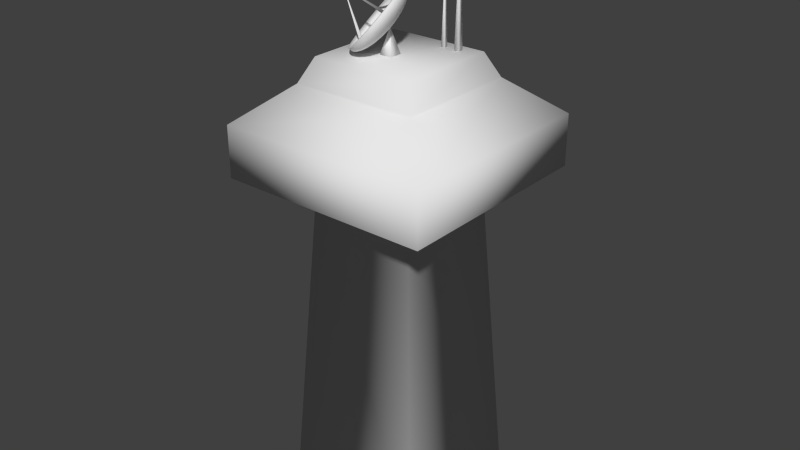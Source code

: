 # Source: comTower.blend  (saved by Blender 2.69.0; exported with 4.5.12 LTS)
import bpy
from mathutils import Matrix  # noqa: F401  (used for matrix-valued properties, if any)

bpy.ops.wm.read_factory_settings(use_empty=True)
scene = bpy.context.scene
scene.name = 'Scene'

# ---- collections
col_collection_1 = bpy.data.collections.new('Collection 1'); scene.collection.children.link(col_collection_1)

# ---- materials (node trees are filled in below, after node groups)
mat_material = bpy.data.materials.new('Material')
mat_material.alpha_threshold = 0.0
mat_material.use_transparent_shadow = False
mat_material.roughness = 0.5
mat_material.line_color = (0.0, 0.0, 0.0, 1.0)

# ---- material node trees

# ---- world
world_world = bpy.data.worlds.new('World'); scene.world = world_world
world_world.color = (0.05088, 0.05088, 0.05088)
world_world.use_sun_shadow = False
world_world.sun_shadow_jitter_overblur = 0.0
world_world.cycles.sampling_method = 'MANUAL'
world_world.cycles.sample_map_resolution = 256

# ---- meshes
me_cube = bpy.data.meshes.new('Cube')
me_cube.from_pydata([(0.5, 0.5, 0.0), (0.5, -0.5, 0.0), (-0.5, -0.5, 0.0), (-0.5, 0.5, 0.0), (0.3735, 0.3735, 2.005), (0.3735, -0.3735, 2.005), (-0.3735, -0.3735, 2.005), (-0.3735, 0.3735, 2.005), (0.7248, 0.7248, 2.249), (0.7248, -0.7248, 2.249), (-0.7248, -0.7248, 2.249), (-0.7248, 0.7248, 2.249), (0.7248, 0.7248, 2.595), (0.7248, -0.7248, 2.595), (-0.7248, -0.7248, 2.595), (-0.7248, 0.7248, 2.595), (0.4256, 0.4256, 2.839), (0.4256, -0.4256, 2.839), (-0.4256, -0.4256, 2.839), (-0.4256, 0.4256, 2.839), (0.3489, 0.3489, 3.0), (0.3489, -0.349, 3.0), (-0.349, -0.3489, 3.0), (-0.3489, 0.3489, 3.0), (0.2039, 0.2484, 2.958), (0.2039, 0.2849, 2.958), (0.2404, 0.2849, 2.958), (0.2404, 0.2484, 2.958), (0.2202, 0.2647, 3.767), (0.2202, 0.2687, 3.767), (0.2242, 0.2687, 3.767), (0.2242, 0.2647, 3.767), (0.1039, 0.2527, 2.939), (0.1039, 0.2807, 2.939), (0.1319, 0.2807, 2.939), (0.1319, 0.2527, 2.939), (0.1163, 0.2651, 3.558), (0.1163, 0.2682, 3.558), (0.1194, 0.2682, 3.558), (0.1194, 0.2651, 3.558), (-0.08093, -0.02845, 3.136), (-0.1213, -0.01779, 3.114), (-0.162, -0.01011, 3.097), (-0.2012, -0.005697, 3.086), (-0.2376, -0.004733, 3.081), (-0.2697, -0.007252, 3.083), (-0.2963, -0.01315, 3.091), (-0.2956, -0.009012, 3.084), (-0.275, 0.0003754, 3.069), (-0.2529, 0.003426, 3.066), (-0.2249, 0.003316, 3.069), (-0.1922, 4.989e-05, 3.077), (-0.1559, -0.006247, 3.091), (-0.1175, -0.01533, 3.11), (-0.07843, -0.02686, 3.134), (-0.08064, -0.02056, 3.141), (-0.1208, -0.002311, 3.125), (-0.1611, 0.01236, 3.112), (-0.2002, 0.0229, 3.105), (-0.2364, 0.0289, 3.104), (-0.2683, 0.03011, 3.108), (-0.2948, 0.02651, 3.117), (-0.2942, 0.03143, 3.111), (-0.2736, 0.04005, 3.096), (-0.2516, 0.04079, 3.091), (-0.2237, 0.03695, 3.091), (-0.1912, 0.02865, 3.096), (-0.1551, 0.01622, 3.106), (-0.1169, 0.000146, 3.121), (-0.07814, -0.01897, 3.139), (-0.07894, -0.01352, 3.148), (-0.1175, 0.0115, 3.137), (-0.1563, 0.03241, 3.13), (-0.194, 0.04842, 3.128), (-0.2291, 0.0589, 3.13), (-0.2603, 0.06345, 3.137), (-0.2863, 0.0619, 3.148), (-0.2854, 0.06751, 3.142), (-0.2651, 0.07544, 3.127), (-0.2435, 0.07413, 3.12), (-0.2165, 0.06695, 3.117), (-0.185, 0.05417, 3.119), (-0.1502, 0.03627, 3.124), (-0.1136, 0.01395, 3.133), (-0.07644, -0.01193, 3.145), (-0.0759, -0.007605, 3.154), (-0.1115, 0.0231, 3.15), (-0.1476, 0.04926, 3.149), (-0.183, 0.06986, 3.152), (-0.2161, 0.08411, 3.159), (-0.2458, 0.09147, 3.169), (-0.271, 0.09165, 3.182), (-0.2698, 0.09784, 3.177), (-0.2497, 0.1052, 3.161), (-0.2291, 0.1022, 3.152), (-0.2035, 0.09217, 3.146), (-0.1739, 0.07562, 3.143), (-0.1416, 0.05312, 3.143), (-0.1076, 0.02556, 3.146), (-0.07339, -0.006009, 3.152), (-0.07162, -0.003037, 3.162), (-0.1031, 0.03206, 3.164), (-0.1355, 0.06227, 3.17), (-0.1675, 0.08642, 3.178), (-0.1979, 0.1036, 3.19), (-0.2256, 0.1131, 3.203), (-0.2495, 0.1146, 3.218), (-0.2479, 0.1213, 3.214), (-0.2282, 0.1282, 3.197), (-0.2088, 0.1238, 3.186), (-0.1853, 0.1116, 3.177), (-0.1584, 0.09218, 3.169), (-0.1294, 0.06614, 3.164), (-0.09923, 0.03453, 3.16), (-0.06911, -0.001441, 3.159), (-0.06628, 5.893e-06, 3.169), (-0.09261, 0.03803, 3.178), (-0.1202, 0.07093, 3.19), (-0.1481, 0.09745, 3.205), (-0.1751, 0.1166, 3.22), (-0.2003, 0.1275, 3.237), (-0.2226, 0.1299, 3.255), (-0.2205, 0.1369, 3.251), (-0.2014, 0.1435, 3.233), (-0.1835, 0.1382, 3.22), (-0.1625, 0.1246, 3.208), (-0.1391, 0.1032, 3.195), (-0.1142, 0.0748, 3.184), (-0.08874, 0.0405, 3.174), (-0.06377, 0.001603, 3.166), (-0.06007, 0.001407, 3.176), (-0.08044, 0.04078, 3.192), (-0.1026, 0.07493, 3.21), (-0.1256, 0.1025, 3.23), (-0.1487, 0.1225, 3.251), (-0.1709, 0.1341, 3.271), (-0.1914, 0.137, 3.29), (-0.1887, 0.144, 3.287), (-0.1702, 0.1505, 3.269), (-0.1541, 0.1448, 3.254), (-0.136, 0.1306, 3.238), (-0.1166, 0.1083, 3.221), (-0.09649, 0.0788, 3.204), (-0.07657, 0.04325, 3.188), (-0.05756, 0.003005, 3.173), (-0.05324, 0.001113, 3.182), (-0.06704, 0.0402, 3.205), (-0.08313, 0.07409, 3.229), (-0.1009, 0.1015, 3.254), (-0.1196, 0.1213, 3.279), (-0.1386, 0.1328, 3.302), (-0.1571, 0.1355, 3.323), (-0.1537, 0.1425, 3.321), (-0.1358, 0.149, 3.302), (-0.1218, 0.1435, 3.285), (-0.1069, 0.1293, 3.266), (-0.09182, 0.1072, 3.245), (-0.07705, 0.07796, 3.223), (-0.06317, 0.04267, 3.201), (-0.05074, 0.002712, 3.18), (-0.04606, -0.0008659, 3.188), (-0.05295, 0.03632, 3.217), (-0.06266, 0.06845, 3.246), (-0.07482, 0.09429, 3.275), (-0.08896, 0.1128, 3.304), (-0.1045, 0.1234, 3.33), (-0.121, 0.1255, 3.353), (-0.1169, 0.1324, 3.351), (-0.0997, 0.1391, 3.332), (-0.08775, 0.1341, 3.313), (-0.07629, 0.1209, 3.291), (-0.06577, 0.1001, 3.266), (-0.05658, 0.07233, 3.24), (-0.04907, 0.03879, 3.213), (-0.04355, 0.000734, 3.186), (-0.03879, -0.004453, 3.193), (-0.03868, 0.02929, 3.226), (-0.04195, 0.05824, 3.26), (-0.04847, 0.08129, 3.293), (-0.05797, 0.09755, 3.325), (-0.07011, 0.1064, 3.353), (-0.08441, 0.1075, 3.378), (-0.07962, 0.114, 3.376), (-0.06314, 0.1211, 3.357), (-0.05331, 0.1171, 3.337), (-0.0453, 0.1056, 3.312), (-0.03941, 0.08706, 3.284), (-0.03587, 0.06212, 3.254), (-0.03481, 0.03176, 3.222), (-0.03628, -0.002852, 3.191), (-0.03171, -0.00951, 3.197), (-0.02481, 0.01937, 3.234), (-0.0218, 0.04383, 3.271), (-0.02282, 0.06296, 3.307), (-0.02782, 0.07599, 3.341), (-0.03661, 0.08245, 3.372), (-0.04884, 0.08207, 3.397), (-0.04335, 0.08808, 3.396), (-0.02756, 0.09564, 3.376), (-0.0198, 0.09316, 3.355), (-0.01514, 0.08408, 3.329), (-0.01376, 0.06873, 3.298), (-0.01572, 0.04771, 3.265), (-0.02093, 0.02184, 3.23), (-0.0292, -0.007909, 3.195), (-0.0251, -0.01584, 3.2), (-0.01184, 0.006943, 3.239), (-0.002986, 0.0258, 3.278), (0.001129, 0.04, 3.317), (0.0003434, 0.049, 3.352), (-0.005313, 0.05245, 3.384), (-0.01562, 0.05023, 3.41), (-0.00948, 0.05561, 3.409), (0.005662, 0.0638, 3.389), (0.01149, 0.06317, 3.367), (0.01302, 0.05708, 3.339), (0.01019, 0.04578, 3.307), (0.003102, 0.02968, 3.272), (-0.007967, 0.009414, 3.235), (-0.02259, -0.01424, 3.197), (-0.01922, -0.02321, 3.201), (-0.0002965, -0.007507, 3.241), (0.01378, 0.004822, 3.282), (0.02247, 0.0133, 3.321), (0.02543, 0.01761, 3.357), (0.02256, 0.01757, 3.389), (0.01397, 0.0132, 3.416), (0.02069, 0.01786, 3.415), (0.03526, 0.02677, 3.395), (0.03937, 0.02829, 3.372), (0.03811, 0.02569, 3.344), (0.03153, 0.01908, 3.312), (0.01987, 0.008703, 3.276), (0.003582, -0.005035, 3.237), (-0.0167, -0.02161, 3.198), (-0.01428, -0.03133, 3.201), (0.009392, -0.02343, 3.241), (0.02784, -0.01829, 3.281), (0.04037, -0.01611, 3.32), (0.04648, -0.01698, 3.356), (0.04595, -0.02086, 3.388), (0.0388, -0.0276, 3.415), (0.04601, -0.02374, 3.414), (0.06009, -0.01403, 3.393), (0.06276, -0.01015, 3.371), (0.05916, -0.008898, 3.343), (0.04943, -0.01034, 3.311), (0.03393, -0.01441, 3.275), (0.01327, -0.02095, 3.237), (-0.01176, -0.02972, 3.198), (-0.01048, -0.03988, 3.199), (0.01685, -0.0402, 3.237), (0.03867, -0.04265, 3.276), (0.05415, -0.04712, 3.314), (0.06269, -0.05344, 3.349), (0.06396, -0.06137, 3.38), (0.05792, -0.07061, 3.407), (0.0655, -0.06759, 3.406), (0.0792, -0.05703, 3.385), (0.08077, -0.05065, 3.364), (0.07537, -0.04535, 3.336), (0.06321, -0.04134, 3.305), (0.04476, -0.03877, 3.27), (0.02073, -0.03773, 3.234), (-0.007962, -0.03828, 3.196), (-0.007958, -0.04854, 3.196), (0.02179, -0.0572, 3.232), (0.04584, -0.06732, 3.268), (0.06328, -0.07851, 3.303), (0.07342, -0.09036, 3.336), (0.07589, -0.1024, 3.366), (0.07058, -0.1142, 3.392), (0.07841, -0.112, 3.39), (0.09186, -0.1006, 3.37), (0.09269, -0.09168, 3.349), (0.0861, -0.08227, 3.324), (0.07234, -0.07274, 3.294), (0.05193, -0.06344, 3.262), (0.02567, -0.05472, 3.228), (-0.005444, -0.04694, 3.193), (-0.006819, -0.05698, 3.192), (0.02402, -0.07375, 3.223), (0.04908, -0.09135, 3.256), (0.0674, -0.1091, 3.288), (0.07827, -0.1263, 3.318), (0.08128, -0.1424, 3.346), (0.0763, -0.1566, 3.37), (0.08424, -0.1552, 3.369), (0.09758, -0.143, 3.349), (0.09808, -0.1316, 3.329), (0.09095, -0.1182, 3.306), (0.07646, -0.1033, 3.279), (0.05517, -0.08747, 3.25), (0.0279, -0.07128, 3.219), (-0.004307, -0.05538, 3.189), (-0.007105, -0.06487, 3.186), (0.02346, -0.08923, 3.213), (0.04827, -0.1138, 3.241), (0.06637, -0.1377, 3.269), (0.07705, -0.16, 3.296), (0.07992, -0.1797, 3.321), (0.07486, -0.1962, 3.344), (0.08278, -0.1957, 3.342), (0.09614, -0.1827, 3.322), (0.09672, -0.169, 3.304), (0.08973, -0.1519, 3.283), (0.07542, -0.1319, 3.26), (0.05435, -0.1099, 3.235), (0.02734, -0.08676, 3.209), (-0.004594, -0.06327, 3.184), (-0.008804, -0.07191, 3.18), (0.02013, -0.103, 3.201), (0.04343, -0.1339, 3.223), (0.06021, -0.1632, 3.246), (0.06981, -0.19, 3.27), (0.07188, -0.2131, 3.292), (0.06632, -0.2316, 3.313), (0.07407, -0.2318, 3.31), (0.08759, -0.2181, 3.291), (0.08867, -0.2023, 3.275), (0.08248, -0.1819, 3.257), (0.06926, -0.1574, 3.237), (0.04951, -0.13, 3.217), (0.024, -0.1006, 3.197), (-0.006293, -0.07031, 3.178), (-0.01185, -0.07783, 3.174), (0.01415, -0.1146, 3.188), (0.03476, -0.1507, 3.204), (0.04917, -0.1847, 3.222), (0.05683, -0.2152, 3.241), (0.05745, -0.2411, 3.26), (0.05101, -0.2614, 3.279), (0.05845, -0.2621, 3.275), (0.07227, -0.2478, 3.257), (0.07424, -0.2304, 3.243), (0.06949, -0.2071, 3.228), (0.05821, -0.1789, 3.213), (0.04083, -0.1468, 3.198), (0.01802, -0.1122, 3.184), (-0.009341, -0.07623, 3.171), (-0.01613, -0.08239, 3.166), (0.005764, -0.1236, 3.174), (0.02258, -0.1637, 3.184), (0.03366, -0.2012, 3.196), (0.0386, -0.2346, 3.21), (0.0372, -0.2627, 3.226), (0.0295, -0.2843, 3.243), (0.03653, -0.2855, 3.239), (0.05076, -0.2708, 3.221), (0.05398, -0.252, 3.209), (0.05126, -0.2266, 3.198), (0.0427, -0.1955, 3.187), (0.02865, -0.1599, 3.177), (0.009631, -0.1211, 3.17), (-0.01362, -0.0808, 3.164), (-0.02147, -0.08544, 3.159), (-0.004717, -0.1296, 3.159), (0.00736, -0.1724, 3.163), (0.0143, -0.2122, 3.17), (0.01583, -0.2476, 3.179), (0.01189, -0.2771, 3.192), (0.002641, -0.2996, 3.206), (0.009142, -0.3011, 3.201), (0.02389, -0.2861, 3.185), (0.02867, -0.2664, 3.175), (0.02848, -0.2395, 3.167), (0.02333, -0.2065, 3.161), (0.01343, -0.1685, 3.157), (-0.0008533, -0.1271, 3.155), (-0.01896, -0.08384, 3.157), (-0.04021, -0.04038, 3.16), (-0.02768, -0.08684, 3.152), (-0.01689, -0.1323, 3.145), (-0.01031, -0.1764, 3.143), (-0.008191, -0.2173, 3.144), (-0.01062, -0.2536, 3.149), (-0.01749, -0.2838, 3.158), (-0.02855, -0.3067, 3.171), (-0.02266, -0.3083, 3.165), (-0.007306, -0.2931, 3.149), (-0.0007211, -0.2731, 3.141), (0.002029, -0.2455, 3.137), (0.00084, -0.2116, 3.135), (-0.004244, -0.1725, 3.137), (-0.01303, -0.1299, 3.142), (-0.02517, -0.08524, 3.15), (-0.0345, -0.08654, 3.145), (-0.03028, -0.1317, 3.133), (-0.02975, -0.1755, 3.124), (-0.03293, -0.2163, 3.12), (-0.03971, -0.2523, 3.121), (-0.04982, -0.2824, 3.127), (-0.06287, -0.3052, 3.138), (-0.05765, -0.3068, 3.131), (-0.04163, -0.2917, 3.116), (-0.03306, -0.2717, 3.11), (-0.02707, -0.2443, 3.108), (-0.02391, -0.2105, 3.111), (-0.02369, -0.1717, 3.118), (-0.02642, -0.1293, 3.129), (-0.032, -0.08495, 3.143), (-0.04169, -0.08457, 3.14), (-0.04438, -0.1279, 3.121), (-0.05022, -0.1699, 3.107), (-0.05898, -0.2091, 3.099), (-0.07034, -0.2439, 3.096), (-0.08385, -0.273, 3.099), (-0.099, -0.2953, 3.108), (-0.09449, -0.2966, 3.101), (-0.07777, -0.2817, 3.087), (-0.0671, -0.2623, 3.082), (-0.05771, -0.2358, 3.083), (-0.04996, -0.2033, 3.09), (-0.04416, -0.166, 3.101), (-0.04052, -0.1254, 3.117), (-0.03919, -0.08297, 3.137), (-0.04896, -0.08098, 3.135), (-0.05864, -0.1208, 3.111), (-0.07092, -0.1597, 3.093), (-0.08534, -0.1961, 3.081), (-0.1013, -0.2286, 3.075), (-0.1183, -0.256, 3.076), (-0.1356, -0.2772, 3.083), (-0.1318, -0.2783, 3.076), (-0.1143, -0.2637, 3.062), (-0.1015, -0.2453, 3.059), (-0.0887, -0.2206, 3.062), (-0.07632, -0.1903, 3.072), (-0.06487, -0.1558, 3.087), (-0.05478, -0.1184, 3.107), (-0.04646, -0.07938, 3.132), (-0.05603, -0.07592, 3.131), (-0.07252, -0.1109, 3.104), (-0.09107, -0.1453, 3.082), (-0.111, -0.1778, 3.067), (-0.1315, -0.207, 3.059), (-0.1518, -0.2321, 3.058), (-0.1711, -0.2518, 3.064), (-0.168, -0.2523, 3.056), (-0.1499, -0.2383, 3.042), (-0.135, -0.2214, 3.041), (-0.1189, -0.199, 3.046), (-0.102, -0.172, 3.058), (-0.08502, -0.1414, 3.076), (-0.06866, -0.1084, 3.1), (-0.05353, -0.07433, 3.128), (-0.06264, -0.06959, 3.128), (-0.08548, -0.09848, 3.099), (-0.1099, -0.1273, 3.075), (-0.1349, -0.1548, 3.058), (-0.1596, -0.1801, 3.048), (-0.1831, -0.2021, 3.045), (-0.2043, -0.22, 3.051), (-0.2019, -0.2199, 3.043), (-0.1831, -0.2064, 3.03), (-0.1663, -0.1914, 3.029), (-0.147, -0.172, 3.035), (-0.1259, -0.1491, 3.049), (-0.1038, -0.1234, 3.069), (-0.08163, -0.09603, 3.095), (-0.06014, -0.06799, 3.126), (-0.06853, -0.06222, 3.127), (-0.09703, -0.08403, 3.096), (-0.1267, -0.1063, 3.072), (-0.1563, -0.1281, 3.053), (-0.1847, -0.1487, 3.043), (-0.211, -0.1672, 3.04), (-0.2339, -0.1829, 3.045), (-0.2321, -0.1821, 3.037), (-0.2127, -0.1694, 3.024), (-0.1942, -0.1565, 3.023), (-0.1721, -0.1406, 3.03), (-0.1473, -0.1224, 3.044), (-0.1206, -0.1024, 3.065), (-0.09318, -0.08158, 3.093), (-0.06603, -0.06063, 3.125), (-0.07347, -0.05411, 3.127), (-0.1067, -0.06811, 3.097), (-0.1407, -0.08316, 3.072), (-0.1742, -0.09868, 3.054), (-0.2058, -0.1141, 3.044), (-0.2344, -0.1287, 3.041), (-0.2588, -0.1421, 3.046), (-0.2574, -0.1405, 3.038), (-0.2376, -0.1286, 3.025), (-0.2176, -0.1181, 3.024), (-0.1932, -0.106, 3.031), (-0.1652, -0.09294, 3.045), (-0.1347, -0.07931, 3.066), (-0.1029, -0.06566, 3.093), (-0.07097, -0.05251, 3.125), (-0.04226, -0.04169, 3.162), (-0.07727, -0.04555, 3.129), (-0.1142, -0.05133, 3.1), (-0.1515, -0.0588, 3.077), (-0.188, -0.06768, 3.06), (-0.222, -0.07762, 3.051), (-0.2524, -0.08824, 3.049), (-0.2779, -0.09913, 3.054), (-0.2769, -0.09667, 3.047), (-0.2567, -0.0856, 3.033), (-0.2356, -0.07756, 3.032), (-0.2094, -0.06957, 3.038), (-0.1789, -0.06194, 3.051), (-0.1455, -0.05495, 3.071), (-0.1103, -0.04888, 3.096), (-0.07477, -0.04396, 3.126), (-0.07979, -0.03689, 3.132), (-0.1191, -0.03434, 3.106), (-0.1587, -0.03414, 3.085), (-0.1971, -0.03628, 3.071), (-0.2327, -0.0407, 3.063), (-0.2643, -0.04721, 3.063), (-0.2905, -0.05558, 3.069), (-0.2898, -0.05227, 3.062), (-0.2693, -0.04205, 3.048), (-0.2475, -0.03654, 3.046), (-0.2201, -0.03265, 3.051), (-0.1881, -0.03054, 3.062), (-0.1527, -0.03028, 3.079), (-0.1153, -0.03189, 3.102), (-0.07729, -0.0353, 3.129), (-0.08524, -0.08541, 2.994), (-0.08524, 0.004654, 2.994), (0.004825, 0.004654, 2.994), (0.004825, -0.08541, 2.994), (-0.041, -0.04117, 3.163), (-0.041, -0.03959, 3.163), (-0.03942, -0.03959, 3.163), (-0.03942, -0.04117, 3.163), (-0.193, -0.1182, 3.046), (-0.1772, -0.1105, 3.051), (-0.1825, -0.1355, 3.046), (-0.1683, -0.1252, 3.051), (0.06736, -0.1502, 3.269), (0.07271, -0.1613, 3.283), (0.06428, -0.163, 3.258), (0.06909, -0.1763, 3.27), (-0.2642, -0.182, 3.383), (-0.2626, -0.1812, 3.384), (-0.2632, -0.1837, 3.383), (-0.2618, -0.1827, 3.384), (-0.09846, 0.1045, 3.266), (-0.1078, 0.1144, 3.278), (-0.08544, 0.1009, 3.277), (-0.09251, 0.1101, 3.291), (-0.2631, -0.1823, 3.383), (-0.264, -0.1813, 3.384), (-0.2618, -0.1827, 3.384), (-0.2625, -0.1817, 3.385), (-0.2626, -0.1812, 3.384), (-0.2621, -0.1823, 3.385), (-0.2629, -0.1825, 3.383), (-0.2625, -0.1838, 3.384), (-0.2707, -0.1823, 3.398), (-0.2765, -0.1823, 3.392), (-0.2787, -0.1823, 3.384), (-0.2765, -0.1823, 3.376), (-0.2707, -0.1823, 3.37), (-0.2684, -0.1767, 3.398), (-0.2725, -0.1725, 3.392), (-0.274, -0.171, 3.384), (-0.2725, -0.1725, 3.376), (-0.2684, -0.1767, 3.37), (-0.2628, -0.1743, 3.398), (-0.2628, -0.1685, 3.392), (-0.2628, -0.1664, 3.384), (-0.2628, -0.1685, 3.376), (-0.2628, -0.1743, 3.37), (-0.2628, -0.1823, 3.4), (-0.2571, -0.1767, 3.398), (-0.253, -0.1725, 3.392), (-0.2515, -0.171, 3.384), (-0.253, -0.1725, 3.376), (-0.2571, -0.1767, 3.37), (-0.2548, -0.1823, 3.398), (-0.249, -0.1823, 3.392), (-0.2469, -0.1823, 3.384), (-0.249, -0.1823, 3.376), (-0.2548, -0.1823, 3.37), (-0.2571, -0.1879, 3.398), (-0.253, -0.192, 3.392), (-0.2515, -0.1935, 3.384), (-0.253, -0.192, 3.376), (-0.2571, -0.1879, 3.37), (-0.2628, -0.1902, 3.398), (-0.2628, -0.1961, 3.392), (-0.2628, -0.1982, 3.384), (-0.2628, -0.1961, 3.376), (-0.2628, -0.1902, 3.37), (-0.2628, -0.1823, 3.368), (-0.2684, -0.1879, 3.398), (-0.2725, -0.192, 3.392), (-0.274, -0.1935, 3.384), (-0.2725, -0.192, 3.376), (-0.2684, -0.1879, 3.37)], [], [(0, 1, 2, 3), (7, 6, 10, 11), (0, 4, 5, 1), (1, 5, 6, 2), (2, 6, 7, 3), (4, 0, 3, 7), (6, 5, 9, 10), (4, 7, 11, 8), (5, 4, 8, 9), (11, 10, 14, 15), (10, 9, 13, 14), (8, 11, 15, 12), (9, 8, 12, 13), (15, 14, 18, 19), (14, 13, 17, 18), (12, 15, 19, 16), (13, 12, 16, 17), (19, 18, 22, 23), (18, 17, 21, 22), (16, 19, 23, 20), (17, 16, 20, 21), (20, 23, 22, 21), (28, 29, 25, 24), (29, 30, 26, 25), (30, 31, 27, 26), (31, 28, 24, 27), (24, 25, 26, 27), (31, 30, 29, 28), (36, 37, 33, 32), (37, 38, 34, 33), (38, 39, 35, 34), (39, 36, 32, 35), (32, 33, 34, 35), (39, 38, 37, 36), (42, 41, 56, 57), (53, 52, 67, 68), (51, 50, 65, 66), (49, 48, 63, 64), (47, 46, 61, 62), (45, 44, 59, 60), (43, 42, 57, 58), (54, 53, 68, 69), (41, 40, 55, 56), (52, 51, 66, 67), (50, 49, 64, 65), (48, 47, 62, 63), (46, 45, 60, 61), (44, 43, 58, 59), (63, 62, 77, 78), (61, 60, 75, 76), (59, 58, 73, 74), (57, 56, 71, 72), (68, 67, 82, 83), (66, 65, 80, 81), (64, 63, 78, 79), (62, 61, 76, 77), (60, 59, 74, 75), (58, 57, 72, 73), (69, 68, 83, 84), (56, 55, 70, 71), (67, 66, 81, 82), (65, 64, 79, 80), (78, 77, 92, 93), (76, 75, 90, 91), (74, 73, 88, 89), (72, 71, 86, 87), (83, 82, 97, 98), (81, 80, 95, 96), (79, 78, 93, 94), (77, 76, 91, 92), (75, 74, 89, 90), (73, 72, 87, 88), (84, 83, 98, 99), (71, 70, 85, 86), (82, 81, 96, 97), (80, 79, 94, 95), (93, 92, 107, 108), (91, 90, 105, 106), (89, 88, 103, 104), (87, 86, 101, 102), (98, 97, 112, 113), (96, 95, 110, 111), (94, 93, 108, 109), (92, 91, 106, 107), (90, 89, 104, 105), (88, 87, 102, 103), (99, 98, 113, 114), (86, 85, 100, 101), (97, 96, 111, 112), (95, 94, 109, 110), (108, 107, 122, 123), (106, 105, 120, 121), (104, 103, 118, 119), (102, 101, 116, 117), (113, 112, 127, 128), (111, 110, 125, 126), (109, 108, 123, 124), (107, 106, 121, 122), (105, 104, 119, 120), (103, 102, 117, 118), (114, 113, 128, 129), (101, 100, 115, 116), (112, 111, 126, 127), (110, 109, 124, 125), (123, 122, 137, 138), (121, 120, 135, 136), (119, 118, 133, 134), (117, 116, 131, 132), (128, 127, 142, 143), (126, 125, 140, 141), (124, 123, 138, 139), (122, 121, 136, 137), (120, 119, 134, 135), (118, 117, 132, 133), (129, 128, 143, 144), (116, 115, 130, 131), (127, 126, 141, 142), (125, 124, 139, 140), (138, 137, 152, 153), (136, 135, 150, 151), (134, 133, 148, 149), (132, 131, 146, 147), (143, 142, 157, 158), (141, 140, 155, 156), (139, 138, 153, 154), (137, 136, 151, 152), (135, 134, 149, 150), (133, 132, 147, 148), (144, 143, 158, 159), (131, 130, 145, 146), (142, 141, 156, 157), (140, 139, 154, 155), (153, 152, 167, 168), (151, 150, 165, 166), (147, 146, 161, 162), (158, 157, 172, 173), (156, 155, 170, 171), (154, 153, 168, 169), (152, 151, 166, 167), (150, 149, 164, 165), (148, 147, 162, 163), (159, 158, 173, 174), (146, 145, 160, 161), (157, 156, 171, 172), (155, 154, 169, 170), (168, 167, 182, 183), (166, 165, 180, 181), (164, 163, 178, 179), (162, 161, 176, 177), (173, 172, 187, 188), (171, 170, 185, 186), (169, 168, 183, 184), (167, 166, 181, 182), (165, 164, 179, 180), (163, 162, 177, 178), (174, 173, 188, 189), (161, 160, 175, 176), (172, 171, 186, 187), (170, 169, 184, 185), (183, 182, 197, 198), (181, 180, 195, 196), (179, 178, 193, 194), (177, 176, 191, 192), (188, 187, 202, 203), (186, 185, 200, 201), (184, 183, 198, 199), (182, 181, 196, 197), (180, 179, 194, 195), (178, 177, 192, 193), (189, 188, 203, 204), (176, 175, 190, 191), (187, 186, 201, 202), (185, 184, 199, 200), (198, 197, 212, 213), (196, 195, 210, 211), (194, 193, 208, 209), (192, 191, 206, 207), (203, 202, 217, 218), (201, 200, 215, 216), (199, 198, 213, 214), (197, 196, 211, 212), (195, 194, 209, 210), (193, 192, 207, 208), (204, 203, 218, 219), (191, 190, 205, 206), (202, 201, 216, 217), (200, 199, 214, 215), (213, 212, 227, 228), (211, 210, 225, 226), (209, 208, 223, 224), (207, 206, 221, 222), (218, 217, 232, 233), (216, 215, 230, 231), (214, 213, 228, 229), (212, 211, 226, 227), (210, 209, 224, 225), (208, 207, 222, 223), (219, 218, 233, 234), (206, 205, 220, 221), (217, 216, 231, 232), (215, 214, 229, 230), (228, 227, 242, 243), (226, 225, 240, 241), (224, 223, 238, 239), (222, 221, 236, 237), (233, 232, 247, 248), (231, 230, 245, 246), (229, 228, 243, 244), (227, 226, 241, 242), (225, 224, 239, 240), (223, 222, 237, 238), (234, 233, 248, 249), (221, 220, 235, 236), (232, 231, 246, 247), (230, 229, 244, 245), (243, 242, 257, 258), (241, 240, 255, 256), (239, 238, 253, 254), (237, 236, 251, 252), (248, 247, 262, 263), (246, 245, 260, 261), (244, 243, 258, 259), (242, 241, 256, 257), (240, 239, 254, 255), (238, 237, 252, 253), (249, 248, 263, 264), (236, 235, 250, 251), (247, 246, 261, 262), (245, 244, 259, 260), (258, 257, 272, 273), (256, 255, 270, 271), (254, 253, 268, 269), (252, 251, 266, 267), (263, 262, 277, 278), (261, 260, 275, 276), (259, 258, 273, 274), (257, 256, 271, 272), (255, 254, 269, 270), (253, 252, 267, 268), (264, 263, 278, 279), (251, 250, 265, 266), (262, 261, 276, 277), (260, 259, 274, 275), (273, 272, 287, 288), (271, 270, 285, 286), (269, 268, 283, 284), (267, 266, 281, 282), (278, 277, 292, 293), (276, 275, 290, 291), (274, 273, 288, 289), (272, 271, 286, 287), (270, 269, 284, 285), (268, 267, 282, 283), (279, 278, 293, 294), (266, 265, 280, 281), (277, 276, 291, 292), (275, 274, 289, 290), (288, 287, 302, 303), (286, 285, 300, 301), (284, 283, 298, 299), (282, 281, 296, 297), (293, 292, 307, 308), (291, 290, 305, 306), (289, 288, 303, 304), (287, 286, 301, 302), (285, 284, 299, 300), (283, 282, 297, 298), (294, 293, 308, 309), (281, 280, 295, 296), (292, 291, 306, 307), (290, 289, 304, 305), (303, 302, 317, 318), (301, 300, 315, 316), (298, 313, 536, 534), (297, 296, 311, 312), (308, 307, 322, 323), (306, 305, 320, 321), (304, 303, 318, 319), (302, 301, 316, 317), (300, 299, 314, 315), (298, 297, 312, 313), (309, 308, 323, 324), (296, 295, 310, 311), (307, 306, 321, 322), (305, 304, 319, 320), (318, 317, 332, 333), (316, 315, 330, 331), (314, 313, 328, 329), (312, 311, 326, 327), (323, 322, 337, 338), (321, 320, 335, 336), (319, 318, 333, 334), (317, 316, 331, 332), (315, 314, 329, 330), (313, 312, 327, 328), (324, 323, 338, 339), (311, 310, 325, 326), (322, 321, 336, 337), (320, 319, 334, 335), (333, 332, 347, 348), (331, 330, 345, 346), (329, 328, 343, 344), (327, 326, 341, 342), (338, 337, 352, 353), (336, 335, 350, 351), (334, 333, 348, 349), (332, 331, 346, 347), (330, 329, 344, 345), (328, 327, 342, 343), (339, 338, 353, 354), (326, 325, 340, 341), (337, 336, 351, 352), (335, 334, 349, 350), (348, 347, 362, 363), (346, 345, 360, 361), (344, 343, 358, 359), (342, 341, 356, 357), (353, 352, 367, 368), (351, 350, 365, 366), (349, 348, 363, 364), (347, 346, 361, 362), (345, 344, 359, 360), (343, 342, 357, 358), (354, 353, 368, 369), (341, 340, 355, 356), (352, 351, 366, 367), (350, 349, 364, 365), (363, 362, 378, 379), (361, 360, 376, 377), (359, 358, 374, 375), (357, 356, 372, 373), (368, 367, 383, 384), (366, 365, 381, 382), (364, 363, 379, 380), (362, 361, 377, 378), (360, 359, 375, 376), (358, 357, 373, 374), (369, 368, 384, 385), (356, 355, 371, 372), (367, 366, 382, 383), (365, 364, 380, 381), (379, 378, 393, 394), (377, 376, 391, 392), (375, 374, 389, 390), (373, 372, 387, 388), (384, 383, 398, 399), (382, 381, 396, 397), (380, 379, 394, 395), (378, 377, 392, 393), (376, 375, 390, 391), (374, 373, 388, 389), (385, 384, 399, 400), (372, 371, 386, 387), (383, 382, 397, 398), (381, 380, 395, 396), (394, 393, 408, 409), (392, 391, 406, 407), (390, 389, 404, 405), (388, 387, 402, 403), (399, 398, 413, 414), (397, 396, 411, 412), (395, 394, 409, 410), (393, 392, 407, 408), (391, 390, 405, 406), (389, 388, 403, 404), (400, 399, 414, 415), (387, 386, 401, 402), (398, 397, 412, 413), (396, 395, 410, 411), (409, 408, 423, 424), (407, 406, 421, 422), (405, 404, 419, 420), (403, 402, 417, 418), (414, 413, 428, 429), (412, 411, 426, 427), (410, 409, 424, 425), (408, 407, 422, 423), (406, 405, 420, 421), (404, 403, 418, 419), (415, 414, 429, 430), (402, 401, 416, 417), (413, 412, 427, 428), (411, 410, 425, 426), (424, 423, 438, 439), (422, 421, 436, 437), (420, 419, 434, 435), (418, 417, 432, 433), (429, 428, 443, 444), (427, 426, 441, 442), (425, 424, 439, 440), (423, 422, 437, 438), (421, 420, 435, 436), (419, 418, 433, 434), (430, 429, 444, 445), (417, 416, 431, 432), (428, 427, 442, 443), (426, 425, 440, 441), (439, 438, 453, 454), (437, 436, 451, 452), (435, 434, 449, 450), (433, 432, 447, 448), (444, 443, 458, 459), (442, 441, 456, 457), (440, 439, 454, 455), (438, 437, 452, 453), (436, 435, 450, 451), (434, 433, 448, 449), (445, 444, 459, 460), (432, 431, 446, 447), (443, 442, 457, 458), (441, 440, 455, 456), (454, 453, 468, 469), (452, 451, 466, 467), (450, 449, 464, 465), (448, 447, 462, 463), (459, 458, 473, 474), (457, 456, 471, 472), (455, 454, 469, 470), (453, 452, 467, 468), (451, 450, 465, 466), (449, 448, 463, 464), (460, 459, 474, 475), (447, 446, 461, 462), (458, 457, 472, 473), (456, 455, 470, 471), (469, 468, 483, 484), (467, 466, 481, 482), (465, 464, 533, 532), (463, 462, 477, 478), (474, 473, 488, 489), (472, 471, 486, 487), (470, 469, 484, 485), (468, 467, 482, 483), (466, 465, 480, 481), (464, 463, 478, 479), (475, 474, 489, 490), (462, 461, 476, 477), (473, 472, 487, 488), (471, 470, 485, 486), (479, 478, 494, 495), (490, 489, 505, 506), (477, 476, 492, 493), (488, 487, 503, 504), (486, 485, 501, 502), (484, 483, 499, 500), (482, 481, 497, 498), (480, 479, 495, 496), (478, 477, 493, 494), (489, 488, 504, 505), (487, 486, 502, 503), (485, 484, 500, 501), (483, 482, 498, 499), (481, 480, 496, 497), (495, 494, 509, 510), (506, 505, 520, 521), (493, 492, 507, 508), (504, 503, 518, 519), (502, 501, 516, 517), (500, 499, 514, 515), (498, 497, 512, 513), (496, 495, 510, 511), (494, 493, 508, 509), (505, 504, 519, 520), (503, 502, 517, 518), (501, 500, 515, 516), (499, 498, 513, 514), (497, 496, 511, 512), (40, 491, 55), (370, 54, 69), (370, 69, 84), (55, 491, 70), (370, 84, 99), (70, 491, 85), (370, 99, 114), (85, 491, 100), (370, 114, 129), (100, 491, 115), (370, 129, 144), (115, 491, 130), (370, 144, 159), (130, 491, 145), (370, 159, 174), (145, 491, 160), (370, 174, 189), (160, 491, 175), (370, 189, 204), (175, 491, 190), (370, 204, 219), (190, 491, 205), (370, 219, 234), (205, 491, 220), (370, 234, 249), (220, 491, 235), (370, 249, 264), (235, 491, 250), (370, 264, 279), (250, 491, 265), (370, 279, 294), (265, 491, 280), (370, 294, 309), (280, 491, 295), (370, 309, 324), (295, 491, 310), (370, 324, 339), (310, 491, 325), (370, 339, 354), (325, 491, 340), (370, 354, 369), (340, 491, 355), (370, 369, 385), (355, 491, 371), (370, 385, 400), (371, 491, 386), (370, 400, 415), (386, 491, 401), (370, 415, 430), (401, 491, 416), (370, 430, 445), (416, 491, 431), (370, 445, 460), (431, 491, 446), (370, 460, 475), (446, 491, 461), (370, 475, 490), (461, 491, 476), (370, 490, 506), (476, 491, 492), (370, 506, 521), (492, 491, 507), (510, 509, 42, 43), (521, 520, 53, 54), (508, 507, 40, 41), (519, 518, 51, 52), (517, 516, 49, 50), (515, 514, 47, 48), (513, 512, 45, 46), (511, 510, 43, 44), (370, 521, 54), (509, 508, 41, 42), (520, 519, 52, 53), (507, 491, 40), (518, 517, 50, 51), (516, 515, 48, 49), (514, 513, 46, 47), (512, 511, 44, 45), (526, 527, 523, 522), (527, 528, 524, 523), (528, 529, 525, 524), (529, 526, 522, 525), (522, 523, 524, 525), (529, 528, 527, 526), (479, 480, 530, 531), (480, 465, 532, 530), (532, 533, 541, 540), (464, 479, 531, 533), (148, 163, 544, 542), (534, 536, 552, 550), (314, 299, 535, 537), (313, 314, 537, 536), (299, 298, 534, 535), (540, 541, 539, 538), (531, 530, 538, 539), (530, 532, 540, 538), (533, 531, 539, 541), (542, 544, 548, 546), (164, 149, 543, 545), (163, 164, 545, 544), (149, 148, 542, 543), (547, 546, 548, 549), (545, 543, 547, 549), (544, 545, 549, 548), (543, 542, 546, 547), (551, 550, 552, 553), (537, 535, 551, 553), (536, 537, 553, 552), (535, 534, 550, 551), (558, 557, 562, 563), (557, 556, 561, 562), (556, 555, 560, 561), (555, 554, 559, 560), (563, 562, 567, 568), (562, 561, 566, 567), (561, 560, 565, 566), (560, 559, 564, 565), (568, 567, 573, 574), (567, 566, 572, 573), (566, 565, 571, 572), (565, 564, 570, 571), (574, 573, 578, 579), (573, 572, 577, 578), (572, 571, 576, 577), (571, 570, 575, 576), (579, 578, 583, 584), (578, 577, 582, 583), (577, 576, 581, 582), (576, 575, 580, 581), (584, 583, 588, 589), (583, 582, 587, 588), (582, 581, 586, 587), (581, 580, 585, 586), (589, 588, 594, 595), (588, 587, 593, 594), (587, 586, 592, 593), (586, 585, 591, 592), (590, 558, 563), (554, 569, 559), (590, 563, 568), (559, 569, 564), (590, 568, 574), (564, 569, 570), (590, 574, 579), (570, 569, 575), (590, 579, 584), (575, 569, 580), (590, 584, 589), (580, 569, 585), (590, 589, 595), (585, 569, 591), (590, 595, 558), (595, 594, 557, 558), (594, 593, 556, 557), (593, 592, 555, 556), (592, 591, 554, 555), (591, 569, 554)])
me_cube.polygons.foreach_set('use_smooth', [True] * 624)
me_cube.materials.append(mat_material)
me_cube.use_remesh_preserve_volume = False
me_cube.use_remesh_preserve_attributes = False
me_cube.use_mirror_vertex_groups = False
me_cube.update()

# ---- objects
ob_cube = bpy.data.objects.new('Cube', me_cube)

# ---- transforms, parenting, visibility, modifiers, constraints
ob_cube.location = (0.0, 0.0, 0.0)
ob_cube.lock_rotations_4d = False
ob_cube.empty_display_type = 'ARROWS'
ob_cube.lineart.crease_threshold = 0.0

# ---- collection membership
col_collection_1.objects.link(ob_cube)

# ---- scene / render settings (as saved in the file)
scene.frame_start = 1; scene.frame_end = 250; scene.frame_set(1)
scene.render.engine = 'BLENDER_EEVEE_NEXT'
scene.render.image_settings.compression = 90
scene.render.resolution_percentage = 50
scene.render.dither_intensity = 0.0
scene.cycles.use_denoising = False
scene.cycles.samples = 10
scene.cycles.sampling_pattern = 'TABULATED_SOBOL'
scene.cycles.light_sampling_threshold = 0.0
scene.cycles.use_adaptive_sampling = False
scene.cycles.use_light_tree = False
scene.cycles.blur_glossy = 0.0
scene.cycles.volume_bounces = 1
scene.cycles.pixel_filter_type = 'GAUSSIAN'
scene.cycles.sample_clamp_indirect = 0.0
scene.view_settings.view_transform = 'Standard'
bpy.context.view_layer.update()

# ---- added for rendering (the .blend has no active camera and no usable light): camera, sun
cam_auto = bpy.data.cameras.new('AutoCamera')
cam_auto.lens = 50.0
cam_auto.sensor_width = 36.0
cam_auto.clip_end = 1000.0
ob_auto_camera = bpy.data.objects.new('AutoCamera', cam_auto)
scene.collection.objects.link(ob_auto_camera)
ob_auto_camera.location = (3.96781, -4.76137, 5.05761)
ob_auto_camera.rotation_euler = (1.09748, -7.21219e-08, 0.694738)
scene.camera = ob_auto_camera
light_auto_sun = bpy.data.lights.new('AutoSun', 'SUN')
light_auto_sun.energy = 3.0
light_auto_sun.angle = 0.0523599
ob_auto_sun = bpy.data.objects.new('AutoSun', light_auto_sun)
scene.collection.objects.link(ob_auto_sun)
ob_auto_sun.rotation_euler = (0.872665, 0.174533, 0.523599)
bpy.context.view_layer.update()
